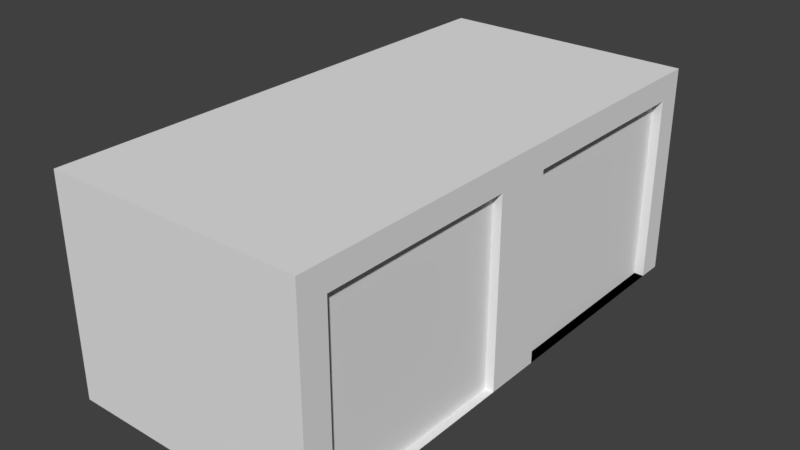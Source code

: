 # Source: Elevator.blend  (saved by Blender 2.79.0; exported with 4.5.12 LTS)
import bpy
from mathutils import Matrix  # noqa: F401  (used for matrix-valued properties, if any)

bpy.ops.wm.read_factory_settings(use_empty=True)
scene = bpy.context.scene
scene.name = 'Scene'

# ---- collections
col_collection_1 = bpy.data.collections.new('Collection 1'); scene.collection.children.link(col_collection_1)

# ---- materials (node trees are filled in below, after node groups)
mat_material = bpy.data.materials.new('Material')
mat_material.alpha_threshold = 0.0
mat_material.use_transparent_shadow = False
mat_material.roughness = 0.5
mat_material.line_color = (0.0, 0.0, 0.0, 1.0)

# ---- material node trees

# ---- world
world_world = bpy.data.worlds.new('World'); scene.world = world_world
world_world.color = (0.05088, 0.05088, 0.05088)
world_world.use_sun_shadow = False
world_world.sun_shadow_jitter_overblur = 0.0
world_world.cycles.sampling_method = 'MANUAL'

# ---- meshes
me_cube = bpy.data.meshes.new('Cube')
me_cube.from_pydata([(3.0, 6.0, -2.5), (3.0, -6.0, -2.5), (-3.0, -6.0, -2.5), (-3.0, 6.0, -2.5), (3.0, 6.0, 2.5), (3.0, -6.0, 2.5), (-3.0, -6.0, 2.5), (-3.0, 6.0, 2.5), (3.0, 5.41, -2.5), (3.0, 5.41, 1.905), (3.0, 0.6624, -2.5), (3.0, 0.6624, 1.905), (3.0, -0.6851, -2.5), (3.0, -0.6852, 1.905), (3.0, -5.344, -2.5), (3.0, -5.344, 1.905), (2.798, -0.6852, 1.905), (2.798, -0.6851, -2.5), (2.798, -5.344, -2.5), (2.798, -5.344, 1.905), (2.771, 5.41, 1.905), (2.771, 5.41, -2.5), (2.771, 0.6624, -2.5), (2.771, 0.6624, 1.905), (3.0, -3.014, -2.5), (3.0, -3.014, 1.905), (2.798, -3.014, -2.5), (2.798, -3.014, 1.905), (3.0, 3.036, -2.5), (3.0, 3.036, 1.905), (2.771, 3.036, -2.5), (2.771, 3.036, 1.905)], [], [(14, 1, 2, 3, 0, 8, 28, 10, 12, 24), (6, 5, 4, 7), (25, 27, 16, 13), (29, 11, 23, 31), (28, 8, 21, 30), (31, 23, 22, 30), (12, 13, 16, 17), (27, 19, 18, 26), (11, 10, 22, 23), (15, 14, 18, 19), (8, 9, 20, 21), (5, 6, 2, 1), (6, 7, 3, 2), (15, 25, 13, 12, 10, 11, 29, 9, 8, 0, 4, 5, 1, 14), (4, 0, 3, 7), (16, 27, 26, 17), (15, 19, 27, 25), (20, 31, 30, 21), (10, 28, 30, 22), (9, 29, 31, 20)])
_uv = me_cube.uv_layers.new(name='UVMap')
_uv.uv.foreach_set('vector', [0.2843, 0.9913, 0.2752, 0.9913, 0.2752, 0.7186, 0.4419, 0.7186, 0.4419, 0.9913, 0.4337, 0.9913, 0.4007, 0.9913, 0.3677, 0.9913, 0.349, 0.9913, 0.3167, 0.9913, 0.1798, 0.7497, 0.1116, 0.7497, 0.1116, 0.5923, 0.1798, 0.5923, 0.07955, 0.7961, 0.07725, 0.7961, 0.07725, 0.6667, 0.07955, 0.6667, 0.05682, 0.7985, 0.05682, 0.6667, 0.05942, 0.6667, 0.05942, 0.7985, 0.05942, 0.7985, 0.05942, 0.6667, 0.06201, 0.6667, 0.06201, 0.7985, 1.0, 0.5001, 0.7312, 0.5002, 0.7312, 1.0, 1.0, 0.9999, 0.07495, 0.9114, 0.07495, 0.6667, 0.07725, 0.6667, 0.07725, 0.9114, 1.0, 0.5002, 0.7357, 0.5002, 0.7357, 1.0, 1.0, 1.0, 0.06201, 0.9114, 0.06201, 0.6667, 0.06461, 0.6667, 0.06461, 0.9114, 0.07495, 0.6667, 0.07495, 0.9114, 0.07264, 0.9114, 0.07264, 0.6667, 0.06461, 0.9114, 0.06461, 0.6667, 0.06721, 0.6667, 0.06721, 0.9114, 0.191, 0.7727, 0.2744, 0.7727, 0.2744, 1.0, 0.191, 1.0, 0.6371, 0.8239, 0.4704, 0.8274, 0.4701, 0.6001, 0.6368, 0.5967, 0.2846, 0.9729, 0.3169, 0.9729, 0.3493, 0.9729, 0.3493, 0.7727, 0.368, 0.7727, 0.368, 0.9729, 0.401, 0.9729, 0.4339, 0.9729, 0.4339, 0.7727, 0.4421, 0.7727, 0.4421, 1.0, 0.2755, 1.0, 0.2755, 0.7727, 0.2846, 0.7727, 0.5255, 0.7727, 0.5255, 1.0, 0.4422, 1.0, 0.4422, 0.7727, 0.7357, 0.5002, 1.0, 0.5002, 1.0, 1.0, 0.7357, 1.0, 0.07955, 0.9255, 0.07725, 0.9255, 0.07725, 0.7961, 0.07955, 0.7961, 0.7306, 0.5001, 1.0, 0.5001, 1.0, 0.9999, 0.7306, 0.9999, 0.05942, 0.9304, 0.05942, 0.7985, 0.06201, 0.7985, 0.06201, 0.9304, 0.05682, 0.9304, 0.05682, 0.7985, 0.05942, 0.7985, 0.05942, 0.9304])
me_cube.materials.append(mat_material)
me_cube.use_remesh_preserve_volume = False
me_cube.use_remesh_preserve_attributes = False
me_cube.use_mirror_vertex_groups = False
me_cube.update()

# ---- objects
ob_cube = bpy.data.objects.new('Cube', me_cube)

# ---- transforms, parenting, visibility, modifiers, constraints
ob_cube.location = (0.0, 0.0, 2.5)
ob_cube.lock_rotations_4d = False
ob_cube.empty_display_type = 'ARROWS'
ob_cube.lineart.crease_threshold = 0.0

# ---- collection membership
col_collection_1.objects.link(ob_cube)

# ---- scene / render settings (as saved in the file)
scene.frame_start = 1; scene.frame_end = 250; scene.frame_set(1)
scene.render.engine = 'BLENDER_EEVEE_NEXT'
scene.render.resolution_percentage = 50
scene.render.dither_intensity = 0.0
scene.cycles.use_denoising = False
scene.cycles.samples = 128
scene.cycles.sampling_pattern = 'TABULATED_SOBOL'
scene.cycles.use_adaptive_sampling = False
scene.cycles.use_light_tree = False
scene.cycles.blur_glossy = 0.0
scene.cycles.sample_clamp_indirect = 0.0
scene.view_settings.view_transform = 'Standard'
bpy.context.view_layer.update()

# ---- added for rendering (the .blend has no active camera and no usable light): camera, sun
cam_auto = bpy.data.cameras.new('AutoCamera')
cam_auto.lens = 50.0
cam_auto.sensor_width = 36.0
cam_auto.clip_end = 1000.0
ob_auto_camera = bpy.data.objects.new('AutoCamera', cam_auto)
scene.collection.objects.link(ob_auto_camera)
ob_auto_camera.location = (13.2472, -15.8966, 13.0978)
ob_auto_camera.rotation_euler = (1.09748, -7.21219e-08, 0.694738)
scene.camera = ob_auto_camera
light_auto_sun = bpy.data.lights.new('AutoSun', 'SUN')
light_auto_sun.energy = 3.0
light_auto_sun.angle = 0.0523599
ob_auto_sun = bpy.data.objects.new('AutoSun', light_auto_sun)
scene.collection.objects.link(ob_auto_sun)
ob_auto_sun.rotation_euler = (0.872665, 0.174533, 0.523599)
bpy.context.view_layer.update()
